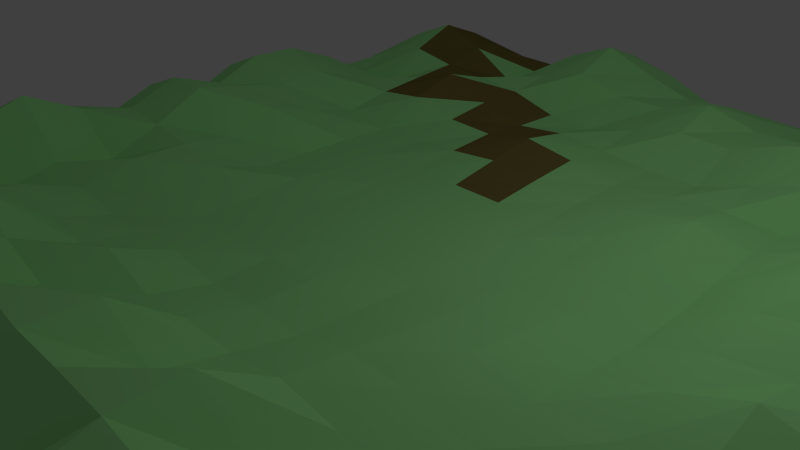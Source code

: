# Source: level1.blend  (saved by Blender 2.78.0; exported with 4.5.12 LTS)
import bpy
from mathutils import Matrix  # noqa: F401  (used for matrix-valued properties, if any)

bpy.ops.wm.read_factory_settings(use_empty=True)
scene = bpy.context.scene
scene.name = 'Scene'

# ---- collections
col_collection_1 = bpy.data.collections.new('Collection 1'); scene.collection.children.link(col_collection_1)

# ---- materials (node trees are filled in below, after node groups)
mat_terrainmat1 = bpy.data.materials.new('terrainMat1')
mat_terrainmat1.alpha_threshold = 0.0
mat_terrainmat1.use_transparent_shadow = False
mat_terrainmat1.diffuse_color = (0.421, 1.0, 0.3677, 1.0)
mat_terrainmat1.roughness = 0.5
mat_terrainmat1.line_color = (0.0, 0.0, 0.0, 1.0)
mat_terrainmat2 = bpy.data.materials.new('terrainMat2')
mat_terrainmat2.alpha_threshold = 0.0
mat_terrainmat2.use_transparent_shadow = False
mat_terrainmat2.diffuse_color = (0.227, 0.1812, 0.05286, 1.0)
mat_terrainmat2.specular_color = (0.2266, 0.1814, 0.05348)
mat_terrainmat2.roughness = 0.5
mat_terrainmat2.line_color = (0.0, 0.0, 0.0, 1.0)

# ---- material node trees

# ---- world
world_world = bpy.data.worlds.new('World'); scene.world = world_world
world_world.color = (0.05088, 0.05088, 0.05088)
world_world.use_sun_shadow = False
world_world.sun_shadow_jitter_overblur = 0.0
world_world.cycles.sampling_method = 'NONE'
world_world.cycles.sample_map_resolution = 256

# ---- cameras
cam_camera = bpy.data.cameras.new('Camera')
cam_camera.clip_end = 100.0
cam_camera.lens = 35.0
cam_camera.sensor_width = 32.0
cam_camera.sensor_height = 18.0
cam_camera.ortho_scale = 7.314
cam_camera.dof.focus_distance = 0.0
cam_camera.dof.aperture_fstop = 128.0

# ---- lights
light_lamp = bpy.data.lights.new('Lamp', 'POINT')
light_lamp.transmission_factor = 0.0
light_lamp.cutoff_distance = 30.0
light_lamp.energy = 100.0
light_lamp.shadow_buffer_clip_start = 1.001
light_lamp.shadow_soft_size = 0.1
light_lamp.shadow_maximum_resolution = 0.006
light_lamp.use_absolute_resolution = True
light_lamp.cycles.use_multiple_importance_sampling = False

# ---- meshes
me_plane = bpy.data.meshes.new('Plane')
me_plane.from_pydata([(1.0, -1.0, 0.0), (-1.0, -1.0, 0.0), (0.9992, 1.0, -0.0679), (-1.0, 1.0, 0.0), (0.0, -1.0, -0.005865), (0.0, 1.0, -0.01839), (0.9989, -4.697e-06, -0.03694), (-1.0, 0.0, -0.005865), (0.0, 0.0, 0.0), (-0.5, -1.0, 0.0), (-0.5, 1.0, -0.08728), (0.9992, 0.5, -0.06418), (-1.0, -0.5, 0.0), (0.5, -1.0, -0.005865), (0.5, 1.0, -0.07299), (1.0, -0.5, -0.005865), (-1.0, 0.5, 0.0), (0.0, 0.5, -0.01198), (0.0, -0.5, -0.009444), (-0.5, 0.0, 0.004155), (0.5, 0.0, -0.00342), (0.5, 0.5, -0.007709), (-0.5, 0.5, -0.01069), (-0.5, -0.5, -0.07336), (0.5, -0.5, -0.09178), (-0.75, -1.0, 0.0), (-0.75, 1.0, 0.0), (0.9997, 0.75, -0.04481), (-1.0, -0.75, 0.0), (0.75, -1.0, -0.01676), (0.7495, 1.0, -0.04926), (1.0, -0.75, -0.01676), (-1.0, 0.75, 0.0), (0.0, 0.75, -0.134), (0.0, -0.75, -0.05562), (-0.75, 0.0, -0.08466), (0.25, 0.0, 0.0), (-0.25, -1.0, 0.0), (-0.25, 1.0, -0.09167), (0.9984, 0.25, -0.04163), (-1.0, -0.25, -0.01676), (0.25, -1.0, -0.09234), (0.25, 1.0, -0.1193), (1.0, -0.25, -0.09234), (-1.0, 0.25, 0.0), (0.0, 0.25, 0.0), (0.0, -0.25, -0.009444), (-0.25, 0.0, 0.004155), (0.7494, -2.648e-06, -0.1159), (0.5, 0.75, -0.1549), (0.5, 0.25, -0.04051), (0.25, 0.5, -0.02082), (0.7497, 0.5, -0.05161), (-0.5, 0.75, -0.05281), (-0.5, 0.25, -0.00835), (-0.75, 0.5, 0.0), (-0.25, 0.5, -0.04351), (-0.5, -0.25, -0.02029), (-0.5, -0.75, -0.09057), (-0.75, -0.5, -0.05628), (-0.25, -0.5, 0.004155), (0.5, -0.25, 0.0), (0.5, -0.75, -0.01676), (0.25, -0.5, -0.008239), (0.75, -0.5, -0.01676), (0.7488, 0.75, -0.06674), (-0.25, 0.75, -0.1369), (-0.25, -0.25, -0.02029), (0.75, -0.25, -0.09809), (0.25, 0.75, -0.04911), (0.25, 0.25, 0.0), (0.7481, 0.25, -0.07543), (-0.75, 0.75, -0.09178), (-0.75, 0.25, -0.09178), (-0.25, 0.25, -0.009554), (-0.75, -0.25, -0.1398), (-0.75, -0.75, -0.05562), (-0.25, -0.75, -0.05562), (0.25, -0.25, -0.009444), (0.25, -0.75, -0.09234), (0.75, -0.75, -0.14), (-0.875, -1.0, 0.0), (-0.875, 1.0, 0.0), (0.9971, 0.875, -0.07868), (-1.0, -0.875, 0.0), (0.875, -1.0, -0.005865), (0.8724, 1.0, -0.08809), (1.0, -0.875, -0.005865), (-1.0, 0.875, 0.0), (0.0, 0.875, -0.1366), (0.0, -0.875, -0.04814), (-0.875, 0.0, -0.05863), (0.125, 0.0, 0.0), (-0.125, -1.0, 0.0), (-0.125, 1.0, -0.01985), (0.9993, 0.125, -0.09085), (-1.0, -0.125, -0.01676), (0.125, -1.0, -0.05863), (0.125, 1.0, -0.05823), (1.0, -0.125, -0.0929), (-1.0, 0.125, 0.0), (0.0, 0.125, 0.0), (0.0, -0.125, 0.004155), (-0.125, 0.0, 6.036e-05), (0.8748, -9.103e-07, -0.08944), (0.5, 0.875, -0.1418), (0.5, 0.125, -0.003694), (0.125, 0.5, -0.0008631), (0.6248, 0.5, -0.02856), (-0.5, 0.875, -0.07479), (-0.5, 0.125, 0.004084), (-0.875, 0.5, 0.0), (-0.375, 0.5, -0.03841), (-0.5, -0.125, -0.009444), (-0.5, -0.875, -0.01676), (-0.875, -0.5, -0.04276), (-0.375, -0.5, -0.03473), (0.5, -0.125, -0.003069), (0.5, -0.875, -0.01676), (0.125, -0.5, -0.02029), (0.625, -0.5, -0.05562), (-0.625, -1.0, 0.0), (-0.625, 1.0, -0.01534), (0.9973, 0.625, -0.09445), (-1.0, -0.625, 0.0), (0.625, -1.0, -0.005865), (0.6248, 1.0, -0.1009), (1.0, -0.625, -0.005865), (-1.0, 0.625, 0.0), (0.0, 0.625, -0.04158), (0.0, -0.625, -0.02906), (-0.625, 0.0, -0.05761), (0.375, 0.0, -0.002136), (-0.375, -1.0, 0.0), (-0.375, 1.0, -0.1458), (0.998, 0.375, -0.09415), (-1.0, -0.375, -0.005865), (0.375, -1.0, -0.05863), (0.375, 1.0, -0.1174), (1.0, -0.375, -0.05863), (-1.0, 0.375, 0.0), (0.0, 0.375, -0.01144), (0.0, -0.375, -0.02029), (-0.375, 0.0, 0.002006), (0.625, -2.869e-08, -0.08569), (0.5, 0.625, -0.04426), (0.5, 0.375, -0.01982), (0.375, 0.5, -0.01456), (0.8749, 0.5, -0.1767), (-0.5, 0.625, -0.01002), (-0.5, 0.375, -0.01883), (-0.625, 0.5, 0.004084), (-0.125, 0.5, -0.01034), (-0.5, -0.375, -0.009444), (-0.5, -0.625, -0.1181), (-0.625, -0.5, -0.06565), (-0.125, -0.5, 0.004155), (0.5, -0.375, -0.05562), (0.5, -0.625, -0.05562), (0.375, -0.5, -0.0408), (0.875, -0.5, -0.01676), (0.7473, 0.875, -0.1662), (0.7494, 0.625, -0.02096), (0.6248, 0.75, -0.09486), (0.8719, 0.75, -0.1559), (-0.25, 0.875, -0.1318), (-0.25, 0.625, -0.05825), (-0.375, 0.75, -0.04294), (-0.125, 0.75, -0.06602), (-0.25, -0.125, -0.009444), (-0.25, -0.375, -0.009444), (-0.375, -0.25, -0.04033), (-0.125, -0.25, 0.002006), (0.7499, -0.125, -0.09261), (0.75, -0.375, -0.05863), (0.625, -0.25, -0.01816), (0.875, -0.25, -0.1405), (0.25, 0.875, -0.06534), (0.25, 0.625, -0.07188), (0.125, 0.75, -0.05545), (0.375, 0.75, -0.08995), (0.25, 0.375, 0.0), (0.25, 0.125, 0.0), (0.125, 0.25, 0.0), (0.375, 0.25, -0.004872), (0.7499, 0.375, -0.02189), (0.7496, 0.125, -0.1378), (0.6248, 0.25, -0.06083), (0.8724, 0.25, -0.08657), (-0.75, 0.875, -0.05562), (-0.75, 0.625, -0.05562), (-0.875, 0.75, -0.05562), (-0.625, 0.75, -0.05679), (-0.75, 0.375, -0.05562), (-0.75, 0.125, -0.05628), (-0.875, 0.25, -0.05562), (-0.625, 0.25, -0.04086), (-0.25, 0.375, -0.0246), (-0.25, 0.125, 0.004084), (-0.375, 0.25, -0.02038), (-0.125, 0.25, 0.004084), (-0.75, -0.125, -0.14), (-0.75, -0.375, -0.08466), (-0.875, -0.25, -0.09234), (-0.625, -0.25, -0.06557), (-0.75, -0.625, -0.09178), (-0.75, -0.875, 0.0), (-0.875, -0.75, -0.04021), (-0.625, -0.75, -0.06683), (-0.25, -0.625, -0.04814), (-0.25, -0.875, -0.04021), (-0.375, -0.75, -0.05719), (-0.125, -0.75, -0.09178), (0.25, -0.125, 0.004155), (0.25, -0.375, -0.01874), (0.125, -0.25, -0.02029), (0.375, -0.25, 0.004155), (0.25, -0.625, -0.005602), (0.25, -0.875, -0.14), (0.125, -0.75, -0.05718), (0.375, -0.75, -0.05863), (0.75, -0.625, -0.09057), (0.75, -0.875, -0.09234), (0.625, -0.75, -0.09057), (0.875, -0.75, -0.09234), (0.8694, 0.875, -0.1972), (-0.125, 0.875, -0.1369), (-0.125, -0.125, 0.004155), (0.8748, -0.125, -0.1427), (0.375, 0.875, -0.1717), (0.375, 0.375, 0.0), (0.8694, 0.375, -0.1167), (-0.625, 0.875, -0.04675), (-0.625, 0.375, -0.02547), (-0.125, 0.375, -0.002074), (-0.625, -0.125, -0.07505), (-0.625, -0.625, -0.06872), (-0.125, -0.625, -0.05466), (0.375, -0.125, 6.036e-05), (0.375, -0.625, -0.04205), (0.875, -0.625, -0.05863), (0.6248, 0.875, -0.09621), (0.6243, 0.625, -0.07626), (0.8694, 0.625, -0.136), (-0.375, 0.875, -0.1125), (-0.375, 0.625, -0.03976), (-0.125, 0.625, -0.03805), (-0.375, -0.125, -0.02029), (-0.375, -0.375, -0.02029), (-0.125, -0.375, 0.002006), (0.625, -0.125, -0.04966), (0.625, -0.375, -0.04276), (0.875, -0.375, -0.09234), (0.125, 0.875, -0.1612), (0.125, 0.625, -0.02986), (0.375, 0.625, -0.03364), (0.125, 0.375, -0.006403), (0.125, 0.125, 0.0), (0.375, 0.125, -0.01398), (0.6249, 0.375, -0.06041), (0.6249, 0.125, -0.04355), (0.8694, 0.125, -0.1386), (-0.875, 0.875, -0.04021), (-0.875, 0.625, -0.04021), (-0.625, 0.625, -0.04348), (-0.875, 0.375, -0.04021), (-0.875, 0.125, -0.04276), (-0.625, 0.125, -0.04206), (-0.375, 0.375, -0.04101), (-0.375, 0.125, 0.001914), (-0.125, 0.125, 5.505e-05), (-0.875, -0.125, -0.09234), (-0.875, -0.375, -0.05863), (-0.625, -0.375, -0.04356), (-0.875, -0.625, -0.05562), (-0.875, -0.875, 0.0), (-0.625, -0.875, -0.005865), (-0.375, -0.625, -0.09045), (-0.375, -0.875, -0.005865), (-0.125, -0.875, -0.05562), (0.125, -0.125, 0.002006), (0.125, -0.375, -0.04033), (0.375, -0.375, -0.02539), (0.125, -0.625, 0.002006), (0.125, -0.875, -0.09057), (0.375, -0.875, -0.09234), (0.625, -0.625, -0.06683), (0.625, -0.875, -0.05863), (0.875, -0.875, -0.05863)], [], [(225, 2, 83), (226, 5, 89), (227, 8, 102), (228, 6, 99), (229, 14, 105), (230, 21, 146), (231, 11, 135), (232, 10, 109), (233, 22, 150), (234, 17, 141), (235, 19, 113), (236, 23, 154), (237, 18, 130), (238, 20, 117), (239, 24, 158), (240, 15, 127), (241, 30, 161), (242, 65, 162), (243, 27, 123), (244, 38, 165), (245, 66, 166), (246, 33, 129), (247, 47, 169), (248, 67, 170), (249, 46, 142), (250, 48, 173), (251, 68, 174), (252, 43, 139), (253, 42, 177), (254, 69, 178), (255, 49, 145), (256, 51, 181), (257, 70, 182), (258, 50, 106), (259, 52, 185), (260, 71, 186), (261, 39, 95), (262, 26, 189), (263, 72, 190), (264, 53, 149), (265, 55, 193), (266, 73, 194), (267, 54, 110), (268, 56, 197), (269, 74, 198), (270, 45, 101), (271, 35, 201), (272, 75, 202), (273, 57, 153), (274, 59, 205), (275, 76, 206), (276, 58, 114), (277, 60, 209), (278, 77, 210), (279, 34, 90), (280, 36, 213), (281, 78, 214), (282, 61, 157), (283, 63, 217), (284, 79, 218), (285, 62, 118), (286, 64, 221), (287, 80, 222), (288, 31, 87), (161, 86, 225), (65, 225, 164), (164, 83, 27), (165, 94, 226), (66, 226, 168), (168, 89, 33), (169, 103, 227), (67, 227, 172), (172, 102, 46), (173, 104, 228), (68, 228, 176), (176, 99, 43), (177, 138, 229), (69, 229, 180), (180, 105, 49), (181, 147, 230), (70, 230, 184), (184, 146, 50), (185, 148, 231), (71, 231, 188), (188, 135, 39), (189, 122, 232), (72, 232, 192), (192, 109, 53), (193, 151, 233), (73, 233, 196), (196, 150, 54), (197, 152, 234), (74, 234, 200), (200, 141, 45), (201, 131, 235), (75, 235, 204), (204, 113, 57), (205, 155, 236), (76, 236, 208), (208, 154, 58), (209, 156, 237), (77, 237, 212), (212, 130, 34), (213, 132, 238), (78, 238, 216), (216, 117, 61), (217, 159, 239), (79, 239, 220), (220, 158, 62), (221, 160, 240), (80, 240, 224), (224, 127, 31), (105, 126, 241), (49, 241, 163), (163, 161, 65), (145, 163, 242), (21, 242, 108), (108, 162, 52), (162, 164, 243), (52, 243, 148), (148, 123, 11), (109, 134, 244), (53, 244, 167), (167, 165, 66), (149, 167, 245), (22, 245, 112), (112, 166, 56), (166, 168, 246), (56, 246, 152), (152, 129, 17), (113, 143, 247), (57, 247, 171), (171, 169, 67), (153, 171, 248), (23, 248, 116), (116, 170, 60), (170, 172, 249), (60, 249, 156), (156, 142, 18), (117, 144, 250), (61, 250, 175), (175, 173, 68), (157, 175, 251), (24, 251, 120), (120, 174, 64), (174, 176, 252), (64, 252, 160), (160, 139, 15), (89, 98, 253), (33, 253, 179), (179, 177, 69), (129, 179, 254), (17, 254, 107), (107, 178, 51), (178, 180, 255), (51, 255, 147), (147, 145, 21), (141, 107, 256), (45, 256, 183), (183, 181, 70), (101, 183, 257), (8, 257, 92), (92, 182, 36), (182, 184, 258), (36, 258, 132), (132, 106, 20), (146, 108, 259), (50, 259, 187), (187, 185, 71), (106, 187, 260), (20, 260, 144), (144, 186, 48), (186, 188, 261), (48, 261, 104), (104, 95, 6), (88, 82, 262), (32, 262, 191), (191, 189, 72), (128, 191, 263), (16, 263, 111), (111, 190, 55), (190, 192, 264), (55, 264, 151), (151, 149, 22), (140, 111, 265), (44, 265, 195), (195, 193, 73), (100, 195, 266), (7, 266, 91), (91, 194, 35), (194, 196, 267), (35, 267, 131), (131, 110, 19), (150, 112, 268), (54, 268, 199), (199, 197, 74), (110, 199, 269), (19, 269, 143), (143, 198, 47), (198, 200, 270), (47, 270, 103), (103, 101, 8), (96, 91, 271), (40, 271, 203), (203, 201, 75), (136, 203, 272), (12, 272, 115), (115, 202, 59), (202, 204, 273), (59, 273, 155), (155, 153, 23), (124, 115, 274), (28, 274, 207), (207, 205, 76), (84, 207, 275), (1, 275, 81), (81, 206, 25), (206, 208, 276), (25, 276, 121), (121, 114, 9), (154, 116, 277), (58, 277, 211), (211, 209, 77), (114, 211, 278), (9, 278, 133), (133, 210, 37), (210, 212, 279), (37, 279, 93), (93, 90, 4), (102, 92, 280), (46, 280, 215), (215, 213, 78), (142, 215, 281), (18, 281, 119), (119, 214, 63), (214, 216, 282), (63, 282, 159), (159, 157, 24), (130, 119, 283), (34, 283, 219), (219, 217, 79), (90, 219, 284), (4, 284, 97), (97, 218, 41), (218, 220, 285), (41, 285, 137), (137, 118, 13), (158, 120, 286), (62, 286, 223), (223, 221, 80), (118, 223, 287), (13, 287, 125), (125, 222, 29), (222, 224, 288), (29, 288, 85), (85, 87, 0), (86, 2, 225), (94, 5, 226), (103, 8, 227), (104, 6, 228), (138, 14, 229), (147, 21, 230), (148, 11, 231), (122, 10, 232), (151, 22, 233), (152, 17, 234), (131, 19, 235), (155, 23, 236), (156, 18, 237), (132, 20, 238), (159, 24, 239), (160, 15, 240), (126, 30, 241), (163, 65, 242), (164, 27, 243), (134, 38, 244), (167, 66, 245), (168, 33, 246), (143, 47, 247), (171, 67, 248), (172, 46, 249), (144, 48, 250), (175, 68, 251), (176, 43, 252), (98, 42, 253), (179, 69, 254), (180, 49, 255), (107, 51, 256), (183, 70, 257), (184, 50, 258), (108, 52, 259), (187, 71, 260), (188, 39, 261), (82, 26, 262), (191, 72, 263), (192, 53, 264), (111, 55, 265), (195, 73, 266), (196, 54, 267), (112, 56, 268), (199, 74, 269), (200, 45, 270), (91, 35, 271), (203, 75, 272), (204, 57, 273), (115, 59, 274), (207, 76, 275), (208, 58, 276), (116, 60, 277), (211, 77, 278), (212, 34, 279), (92, 36, 280), (215, 78, 281), (216, 61, 282), (119, 63, 283), (219, 79, 284), (220, 62, 285), (120, 64, 286), (223, 80, 287), (224, 31, 288), (30, 86, 161), (161, 225, 65), (225, 83, 164), (38, 94, 165), (165, 226, 66), (226, 89, 168), (47, 103, 169), (169, 227, 67), (227, 102, 172), (48, 104, 173), (173, 228, 68), (228, 99, 176), (42, 138, 177), (177, 229, 69), (229, 105, 180), (51, 147, 181), (181, 230, 70), (230, 146, 184), (52, 148, 185), (185, 231, 71), (231, 135, 188), (26, 122, 189), (189, 232, 72), (232, 109, 192), (55, 151, 193), (193, 233, 73), (233, 150, 196), (56, 152, 197), (197, 234, 74), (234, 141, 200), (35, 131, 201), (201, 235, 75), (235, 113, 204), (59, 155, 205), (205, 236, 76), (236, 154, 208), (60, 156, 209), (209, 237, 77), (237, 130, 212), (36, 132, 213), (213, 238, 78), (238, 117, 216), (63, 159, 217), (217, 239, 79), (239, 158, 220), (64, 160, 221), (221, 240, 80), (240, 127, 224), (14, 126, 105), (105, 241, 49), (241, 161, 163), (49, 163, 145), (145, 242, 21), (242, 162, 108), (65, 164, 162), (162, 243, 52), (243, 123, 148), (10, 134, 109), (109, 244, 53), (244, 165, 167), (53, 167, 149), (149, 245, 22), (245, 166, 112), (66, 168, 166), (166, 246, 56), (246, 129, 152), (19, 143, 113), (113, 247, 57), (247, 169, 171), (57, 171, 153), (153, 248, 23), (248, 170, 116), (67, 172, 170), (170, 249, 60), (249, 142, 156), (20, 144, 117), (117, 250, 61), (250, 173, 175), (61, 175, 157), (157, 251, 24), (251, 174, 120), (68, 176, 174), (174, 252, 64), (252, 139, 160), (5, 98, 89), (89, 253, 33), (253, 177, 179), (33, 179, 129), (129, 254, 17), (254, 178, 107), (69, 180, 178), (178, 255, 51), (255, 145, 147), (17, 107, 141), (141, 256, 45), (256, 181, 183), (45, 183, 101), (101, 257, 8), (257, 182, 92), (70, 184, 182), (182, 258, 36), (258, 106, 132), (21, 108, 146), (146, 259, 50), (259, 185, 187), (50, 187, 106), (106, 260, 20), (260, 186, 144), (71, 188, 186), (186, 261, 48), (261, 95, 104), (3, 82, 88), (88, 262, 32), (262, 189, 191), (32, 191, 128), (128, 263, 16), (263, 190, 111), (72, 192, 190), (190, 264, 55), (264, 149, 151), (16, 111, 140), (140, 265, 44), (265, 193, 195), (44, 195, 100), (100, 266, 7), (266, 194, 91), (73, 196, 194), (194, 267, 35), (267, 110, 131), (22, 112, 150), (150, 268, 54), (268, 197, 199), (54, 199, 110), (110, 269, 19), (269, 198, 143), (74, 200, 198), (198, 270, 47), (270, 101, 103), (7, 91, 96), (96, 271, 40), (271, 201, 203), (40, 203, 136), (136, 272, 12), (272, 202, 115), (75, 204, 202), (202, 273, 59), (273, 153, 155), (12, 115, 124), (124, 274, 28), (274, 205, 207), (28, 207, 84), (84, 275, 1), (275, 206, 81), (76, 208, 206), (206, 276, 25), (276, 114, 121), (23, 116, 154), (154, 277, 58), (277, 209, 211), (58, 211, 114), (114, 278, 9), (278, 210, 133), (77, 212, 210), (210, 279, 37), (279, 90, 93), (8, 92, 102), (102, 280, 46), (280, 213, 215), (46, 215, 142), (142, 281, 18), (281, 214, 119), (78, 216, 214), (214, 282, 63), (282, 157, 159), (18, 119, 130), (130, 283, 34), (283, 217, 219), (34, 219, 90), (90, 284, 4), (284, 218, 97), (79, 220, 218), (218, 285, 41), (285, 118, 137), (24, 120, 158), (158, 286, 62), (286, 221, 223), (62, 223, 118), (118, 287, 13), (287, 222, 125), (80, 224, 222), (222, 288, 29), (288, 87, 85)])
me_plane.polygons.foreach_set('material_index', [0, 0, 0, 0, 0, 0, 0, 0, 0, 0, 0, 0, 0, 0, 0, 0, 0, 0, 0, 0, 0, 0, 0, 0, 0, 0, 0, 0, 0, 0, 0, 0, 0, 0, 0, 0, 0, 0, 0, 0, 0, 0, 0, 0, 0, 0, 0, 0, 0, 0, 0, 0, 0, 0, 0, 0, 1, 0, 0, 0, 0, 0, 1, 0, 0, 0, 0, 0, 0, 0, 0, 0, 0, 0, 0, 0, 0, 0, 0, 0, 0, 0, 0, 0, 0, 0, 0, 0, 0, 0, 0, 0, 0, 0, 0, 0, 0, 0, 0, 0, 0, 0, 0, 0, 0, 0, 1, 0, 0, 0, 0, 0, 0, 0, 0, 0, 0, 0, 0, 0, 0, 0, 0, 0, 0, 0, 0, 0, 0, 0, 0, 0, 0, 0, 0, 0, 0, 0, 0, 0, 0, 0, 0, 1, 0, 0, 0, 0, 0, 0, 0, 0, 0, 0, 0, 0, 0, 0, 0, 0, 0, 0, 0, 0, 0, 0, 0, 0, 0, 0, 0, 0, 0, 0, 0, 0, 0, 0, 0, 0, 0, 0, 0, 0, 0, 0, 0, 0, 0, 0, 0, 0, 0, 0, 0, 0, 0, 0, 0, 0, 0, 0, 0, 0, 0, 0, 0, 0, 0, 0, 0, 0, 0, 0, 0, 0, 0, 0, 0, 0, 0, 0, 0, 0, 0, 0, 0, 0, 0, 0, 1, 0, 1, 0, 1, 0, 1, 1, 0, 0, 0, 0, 0, 0, 0, 0, 0, 1, 1, 1, 1, 1, 0, 0, 0, 0, 0, 0, 0, 0, 0, 0, 0, 0, 0, 0, 0, 0, 0, 0, 1, 0, 0, 0, 0, 0, 0, 0, 0, 0, 0, 0, 0, 0, 0, 0, 0, 0, 0, 0, 0, 0, 0, 0, 0, 0, 0, 0, 0, 0, 0, 0, 0, 0, 0, 0, 0, 0, 0, 0, 0, 0, 1, 0, 0, 0, 0, 0, 1, 0, 0, 0, 0, 0, 0, 0, 0, 0, 0, 0, 0, 0, 0, 0, 0, 0, 0, 0, 0, 0, 0, 0, 0, 0, 0, 0, 0, 0, 0, 0, 0, 0, 0, 0, 0, 0, 0, 0, 0, 0, 0, 0, 1, 0, 0, 0, 0, 0, 0, 0, 0, 0, 0, 0, 0, 0, 0, 0, 0, 0, 0, 0, 0, 0, 0, 0, 0, 0, 0, 0, 0, 0, 0, 0, 0, 0, 0, 0, 0, 1, 0, 0, 0, 0, 0, 0, 0, 0, 0, 0, 0, 0, 0, 0, 0, 0, 0, 0, 0, 0, 0, 0, 0, 0, 0, 0, 0, 0, 0, 0, 0, 0, 0, 0, 0, 0, 0, 0, 0, 0, 0, 0, 0, 0, 0, 0, 0, 0, 0, 0, 0, 0, 0, 0, 0, 0, 0, 0, 0, 0, 0, 0, 0, 0, 0, 0, 0, 0, 0, 0, 0, 0, 0, 0, 0, 0, 0, 0, 0, 0, 0, 0, 0, 0, 0, 0, 1, 0, 1, 0, 1, 0, 1, 0, 0, 0, 0, 0, 0, 0, 0, 0, 0, 1, 1, 1, 0, 1, 1, 0, 0, 0])
me_plane.materials.append(mat_terrainmat1)
me_plane.materials.append(mat_terrainmat2)
me_plane.use_remesh_preserve_volume = False
me_plane.use_remesh_preserve_attributes = False
me_plane.use_mirror_vertex_groups = False
me_plane.update()

# ---- objects
ob_plane = bpy.data.objects.new('Plane', me_plane)
ob_lamp = bpy.data.objects.new('Lamp', light_lamp)
ob_camera = bpy.data.objects.new('Camera', cam_camera)

# ---- transforms, parenting, visibility, modifiers, constraints
ob_plane.location = (0.8318, 0.6758, 0.5576)
ob_plane.scale = (-6.112, -6.112, -6.112)
ob_plane.lineart.crease_threshold = 0.0
ob_lamp.location = (4.076, 1.005, 5.904)
ob_lamp.rotation_euler = (0.6503, 0.05522, 1.866)
ob_lamp.lock_rotations_4d = False
ob_lamp.empty_display_type = 'ARROWS'
ob_lamp.color = (0.0, 0.0, 0.0, 0.0)
ob_lamp.lineart.crease_threshold = 0.0
ob_camera.location = (7.481, -6.508, 5.344)
ob_camera.rotation_euler = (1.109, 0.01082, 0.8149)
ob_camera.lock_rotations_4d = False
ob_camera.empty_display_type = 'ARROWS'
ob_camera.color = (0.0, 0.0, 0.0, 0.0)
ob_camera.display_type = 'WIRE'
ob_camera.lineart.crease_threshold = 0.0

# ---- collection membership
col_collection_1.objects.link(ob_plane)
col_collection_1.objects.link(ob_lamp)
col_collection_1.objects.link(ob_camera)

# ---- scene / render settings (as saved in the file)
scene.camera = ob_camera
scene.frame_start = 1; scene.frame_end = 250; scene.frame_set(1)
scene.render.engine = 'BLENDER_EEVEE_NEXT'
scene.render.image_settings.color_mode = 'RGB'
scene.render.image_settings.compression = 90
scene.render.resolution_percentage = 50
scene.render.dither_intensity = 0.0
scene.render.bake_margin = 2
scene.cycles.use_denoising = False
scene.cycles.samples = 10
scene.cycles.sampling_pattern = 'TABULATED_SOBOL'
scene.cycles.light_sampling_threshold = 0.0
scene.cycles.use_adaptive_sampling = False
scene.cycles.use_light_tree = False
scene.cycles.blur_glossy = 0.0
scene.cycles.volume_bounces = 1
scene.cycles.pixel_filter_type = 'GAUSSIAN'
scene.cycles.sample_clamp_indirect = 0.0
scene.view_settings.view_transform = 'Standard'
bpy.context.view_layer.update()
